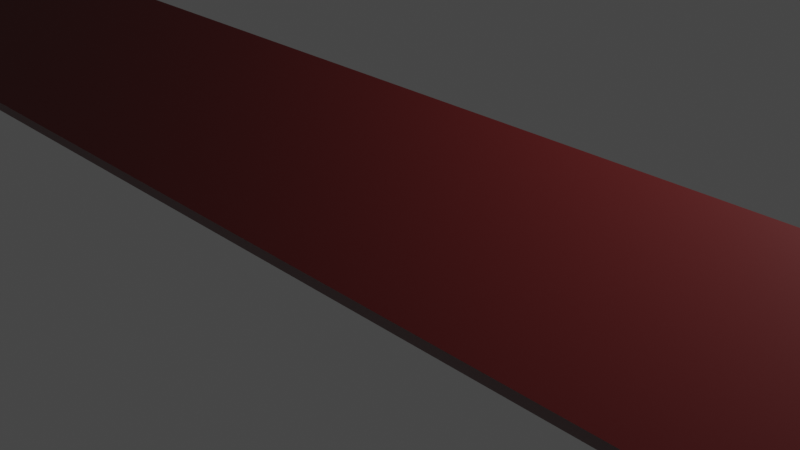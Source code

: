 # Source: Arrow.blend  (saved by Blender 3.4.6; exported with 4.5.12 LTS)
import bpy
from mathutils import Matrix  # noqa: F401  (used for matrix-valued properties, if any)

bpy.ops.wm.read_factory_settings(use_empty=True)
scene = bpy.context.scene
scene.name = 'Scene'

# ---- collections
col_collection = bpy.data.collections.new('Collection'); scene.collection.children.link(col_collection)

# ---- materials (node trees are filled in below, after node groups)
mat_arrow = bpy.data.materials.new('Arrow')
mat_arrow.use_transparent_shadow = False

# ---- material node trees
mat_arrow.use_nodes = True; mat_arrow.node_tree.nodes.clear()
_N = mat_arrow.node_tree.nodes; _L = mat_arrow.node_tree.links
n0 = _N.new('ShaderNodeBsdfPrincipled'); n0.name = 'Principled BSDF'; n0.location = (10, 300)
n0.distribution = 'GGX'
n0.subsurface_method = 'RANDOM_WALK_SKIN'
n0.inputs[0].default_value = (0.1077, 0.01099, 0.01099, 1.0)
n0.inputs[3].default_value = 1.45
n0.inputs[27].default_value = (0.0, 0.0, 0.0, 1.0)
n0.inputs[28].default_value = 1.0
n1 = _N.new('ShaderNodeOutputMaterial'); n1.name = 'Material Output'; n1.location = (300, 300)
_L.new(n0.outputs[0], n1.inputs[0])
n1.is_active_output = True

# ---- world
world_world = bpy.data.worlds.new('World'); scene.world = world_world
world_world.use_nodes = True; world_world.node_tree.nodes.clear()
_N = world_world.node_tree.nodes; _L = world_world.node_tree.links
n0 = _N.new('ShaderNodeOutputWorld'); n0.name = 'World Output'; n0.location = (300, 300)
n1 = _N.new('ShaderNodeBackground'); n1.name = 'Background'; n1.location = (10, 300)
n1.inputs[0].default_value = (0.05088, 0.05088, 0.05088, 1.0)
_L.new(n1.outputs[0], n0.inputs[0])
n0.is_active_output = True
world_world.color = (0.05088, 0.05088, 0.05088)
world_world.use_sun_shadow = False
world_world.sun_shadow_jitter_overblur = 0.0

# ---- cameras
cam_camera = bpy.data.cameras.new('Camera')
cam_camera.clip_end = 100.0
cam_camera.ortho_scale = 7.314

# ---- lights
light_light = bpy.data.lights.new('Light', 'POINT')
light_light.transmission_factor = 0.0
light_light.energy = 1000.0
light_light.shadow_soft_size = 0.1
light_light.shadow_maximum_resolution = 0.006
light_light.use_absolute_resolution = True

# ---- meshes
me_cube_001 = bpy.data.meshes.new('Cube.001')
me_cube_001.from_pydata([(-1.0, -1.0, -1.0), (-1.0, -1.0, 1.0), (-1.0, 1.0, -1.0), (-1.0, 1.0, 1.0), (1.0, -1.0, -1.0), (1.0, -1.0, 1.0), (1.0, 1.0, -1.0), (1.0, 1.0, 1.0), (-3.191, -3.191, 1.0), (-3.191, 3.191, 1.0), (3.191, 3.191, 1.0), (3.191, -3.191, 1.0), (0.0, 0.0, 1.161), (-1.0, 0.0, 1.0), (0.0, 1.0, 1.0), (1.0, 0.0, 1.0), (0.0, -1.0, 1.0), (-1.0, -1.0, -0.6149), (-1.0, 1.0, -0.6149), (1.0, 1.0, -0.6149), (1.0, -1.0, -0.6149), (0.8107, -1.0, -0.9972), (0.8107, -1.0, -0.6177), (-0.8107, -1.0, -0.6177), (-0.8107, -1.0, -0.9972), (1.0, 0.8107, -0.9972), (1.0, 0.8107, -0.6177), (1.0, -0.8107, -0.6177), (1.0, -0.8107, -0.9972), (-0.8107, 1.0, -0.9972), (-0.8107, 1.0, -0.6177), (0.8107, 1.0, -0.6177), (0.8107, 1.0, -0.9972), (-1.0, -0.8107, -0.9972), (-1.0, -0.8107, -0.6177), (-1.0, 0.8107, -0.6177), (-1.0, 0.8107, -0.9972), (0.8107, -4.762, -0.6887), (0.8107, -4.762, -1.068), (-0.8107, -4.762, -1.068), (-0.8107, -4.762, -0.6887), (4.762, 0.8107, -0.6887), (4.762, 0.8107, -1.068), (4.762, -0.8107, -1.068), (4.762, -0.8107, -0.6887), (-0.8107, 4.762, -0.6887), (-0.8107, 4.762, -1.068), (0.8107, 4.762, -1.068), (0.8107, 4.762, -0.6887), (-4.762, -0.8107, -1.068), (-4.762, -0.8107, -0.6887), (-4.762, 0.8107, -1.068), (-4.762, 0.8107, -0.6887)], [], [(17, 1, 13, 3, 18), (18, 3, 14, 7, 19), (19, 7, 15, 5, 20), (20, 5, 16, 1, 17), (2, 6, 4, 0), (15, 7, 10), (14, 3, 9), (15, 10, 12), (16, 11, 12), (14, 9, 12), (13, 1, 8), (16, 5, 11), (13, 8, 12), (9, 13, 12), (10, 14, 12), (11, 15, 12), (8, 16, 12), (1, 16, 8), (3, 13, 9), (7, 14, 10), (5, 15, 11), (33, 34, 50, 49), (28, 25, 42, 43), (29, 30, 45, 46), (24, 21, 38, 39), (4, 20, 22, 21), (20, 17, 23, 22), (17, 0, 24, 23), (0, 4, 21, 24), (6, 19, 26, 25), (19, 20, 27, 26), (20, 4, 28, 27), (4, 6, 25, 28), (2, 18, 30, 29), (18, 19, 31, 30), (19, 6, 32, 31), (6, 2, 29, 32), (0, 17, 34, 33), (17, 18, 35, 34), (18, 2, 36, 35), (2, 0, 33, 36), (38, 37, 40, 39), (42, 41, 44, 43), (46, 45, 48, 47), (49, 50, 52, 51), (22, 23, 40, 37), (32, 29, 46, 47), (26, 27, 44, 41), (36, 33, 49, 51), (23, 24, 39, 40), (30, 31, 48, 45), (27, 28, 43, 44), (34, 35, 52, 50), (31, 32, 47, 48), (35, 36, 51, 52), (21, 22, 37, 38), (25, 26, 41, 42)])
_uv = me_cube_001.uv_layers.new(name='UVMap')
_uv.uv.foreach_set('vector', [0.1869, 0.7948, 0.3134, 0.7948, 0.3134, 0.8732, 0.3134, 0.9515, 0.1869, 0.9515, 0.8806, 0.7497, 0.7541, 0.7497, 0.7541, 0.6713, 0.7541, 0.5929, 0.8806, 0.5929, 0.1265, 0.9515, 0.0, 0.9515, 0.0, 0.8732, 0.0, 0.7948, 0.1265, 0.7948, 0.7843, 0.7497, 0.9108, 0.7497, 0.9108, 0.828, 0.9108, 0.9064, 0.7843, 0.9064, 0.3352, 0.7982, 0.4919, 0.7982, 0.4919, 0.9549, 0.3352, 0.9549, 0.8649, 0.5929, 0.8095, 0.5375, 0.8095, 0.2948, 0.4919, 0.7982, 0.4365, 0.7428, 0.4365, 0.5, 0.1717, 0.25, 0.0, 0.0, 0.25, 0.25, 0.25, 0.3284, 0.0, 0.5, 0.25, 0.25, 0.25, 0.1717, 0.5, 0.0, 0.25, 0.25, 0.7216, 0.8877, 0.6662, 0.8323, 0.6662, 0.5896, 0.6108, 0.8877, 0.5554, 0.8323, 0.5554, 0.5896, 0.3284, 0.25, 0.5, 0.5, 0.25, 0.25, 0.5, 0.0, 0.3284, 0.25, 0.25, 0.25, 0.0, 0.0, 0.25, 0.1717, 0.25, 0.25, 0.0, 0.5, 0.1717, 0.25, 0.25, 0.25, 0.5, 0.5, 0.25, 0.3284, 0.25, 0.25, 0.6662, 0.8323, 0.6108, 0.8877, 0.6662, 0.5896, 0.4365, 0.7428, 0.3811, 0.7982, 0.4365, 0.5, 0.8095, 0.5375, 0.7541, 0.5929, 0.8095, 0.2948, 0.5554, 0.8323, 0.5, 0.8877, 0.5554, 0.5896, 0.9541, 0.2953, 0.9838, 0.2948, 0.9838, 0.5896, 0.9541, 0.5902, 0.2541, 0.7948, 0.127, 0.7948, 0.127, 0.5, 0.2541, 0.5, 0.7216, 0.5901, 0.7514, 0.5896, 0.7514, 0.8844, 0.7216, 0.8849, 0.5, 0.0, 0.6271, 0.0, 0.6271, 0.2948, 0.5, 0.2948, 0.7541, 0.7497, 0.7843, 0.7497, 0.7841, 0.7645, 0.7543, 0.7645, 0.7843, 0.7497, 0.7843, 0.9064, 0.7841, 0.8915, 0.7841, 0.7645, 0.7843, 0.9064, 0.7541, 0.9064, 0.7543, 0.8915, 0.7841, 0.8915, 0.7541, 0.9064, 0.7541, 0.7497, 0.7543, 0.7645, 0.7543, 0.8915, 0.1567, 0.9515, 0.1265, 0.9515, 0.1268, 0.9367, 0.1565, 0.9367, 0.1265, 0.9515, 0.1265, 0.7948, 0.1268, 0.8096, 0.1268, 0.9367, 0.1265, 0.7948, 0.1567, 0.7948, 0.1565, 0.8096, 0.1268, 0.8096, 0.1567, 0.7948, 0.1567, 0.9515, 0.1565, 0.9367, 0.1565, 0.8096, 0.9108, 0.7497, 0.8806, 0.7497, 0.8809, 0.7348, 0.9106, 0.7348, 0.8806, 0.7497, 0.8806, 0.5929, 0.8809, 0.6078, 0.8809, 0.7348, 0.8806, 0.5929, 0.9108, 0.5929, 0.9106, 0.6078, 0.8809, 0.6078, 0.9108, 0.5929, 0.9108, 0.7497, 0.9106, 0.7348, 0.9106, 0.6078, 0.1567, 0.7948, 0.1869, 0.7948, 0.1867, 0.8096, 0.1569, 0.8096, 0.1869, 0.7948, 0.1869, 0.9515, 0.1867, 0.9367, 0.1867, 0.8096, 0.1869, 0.9515, 0.1567, 0.9515, 0.1569, 0.9367, 0.1867, 0.9367, 0.1567, 0.9515, 0.1567, 0.7948, 0.1569, 0.8096, 0.1569, 0.9367, 0.9109, 0.0, 0.9406, 5.96e-08, 0.9406, 0.127, 0.9109, 0.127, 0.9109, 0.127, 0.9406, 0.127, 0.9406, 0.2541, 0.9109, 0.2541, 0.9109, 0.127, 0.8811, 0.127, 0.8811, 5.96e-08, 0.9109, 0.0, 0.9109, 0.2541, 0.8811, 0.2541, 0.8811, 0.127, 0.9109, 0.127, 0.3811, 0.7948, 0.2541, 0.7948, 0.2541, 0.5, 0.3811, 0.5, 0.7541, 0.2948, 0.6271, 0.2948, 0.6271, 0.0, 0.7541, 0.0, 0.7541, 0.0, 0.8811, 0.0, 0.8811, 0.2948, 0.7541, 0.2948, 0.6271, 0.2948, 0.7541, 0.2948, 0.7541, 0.5896, 0.6271, 0.5896, 1.0, 0.8883, 0.9703, 0.8878, 0.9703, 0.5929, 1.0, 0.5935, 0.6271, 0.5896, 0.5, 0.5896, 0.5, 0.2948, 0.6271, 0.2948, 0.9244, 0.5902, 0.8946, 0.5896, 0.8946, 0.2948, 0.9244, 0.2953, 0.0, 0.5, 0.127, 0.5, 0.127, 0.7948, 0.0, 0.7948, 0.9541, 0.5902, 0.9244, 0.5896, 0.9244, 0.2948, 0.9541, 0.2953, 0.8946, 0.5902, 0.8649, 0.5896, 0.8649, 0.2948, 0.8946, 0.2953, 0.9405, 0.5935, 0.9703, 0.5929, 0.9703, 0.8878, 0.9405, 0.8883, 0.9108, 0.5935, 0.9405, 0.5929, 0.9405, 0.8878, 0.9108, 0.8883])
me_cube_001.materials.append(mat_arrow)
me_cube_001.update()

# ---- objects
ob_light = bpy.data.objects.new('Light', light_light)
ob_camera = bpy.data.objects.new('Camera', cam_camera)
ob_cube = bpy.data.objects.new('Cube', me_cube_001)

# ---- transforms, parenting, visibility, modifiers, constraints
ob_light.location = (4.076, 1.005, 5.904)
ob_light.rotation_euler = (0.6503, 0.05522, 1.866)
ob_light.lock_rotations_4d = False
ob_light.empty_display_type = 'ARROWS'
ob_light.color = (0.0, 0.0, 0.0, 0.0)
ob_light.lineart.crease_threshold = 0.0
ob_camera.location = (7.359, -6.926, 4.958)
ob_camera.rotation_euler = (1.109, 0.0, 0.8149)
ob_camera.lock_rotations_4d = False
ob_camera.empty_display_type = 'ARROWS'
ob_camera.color = (0.0, 0.0, 0.0, 0.0)
ob_camera.display_type = 'WIRE'
ob_camera.lineart.crease_threshold = 0.0
ob_cube.location = (0.0, 0.0, 0.0)
ob_cube.rotation_euler = (1.571, 0.7854, 1.571)
ob_cube.scale = (1.0, 1.0, 80.73)

# ---- collection membership
col_collection.objects.link(ob_light)
col_collection.objects.link(ob_camera)
col_collection.objects.link(ob_cube)

# ---- scene / render settings (as saved in the file)
scene.camera = ob_camera
scene.frame_start = 1; scene.frame_end = 250; scene.frame_set(1)
scene.render.engine = 'BLENDER_EEVEE_NEXT'
scene.cycles.sampling_pattern = 'TABULATED_SOBOL'
scene.cycles.use_light_tree = False
scene.view_settings.view_transform = 'Filmic'
bpy.context.view_layer.update()
